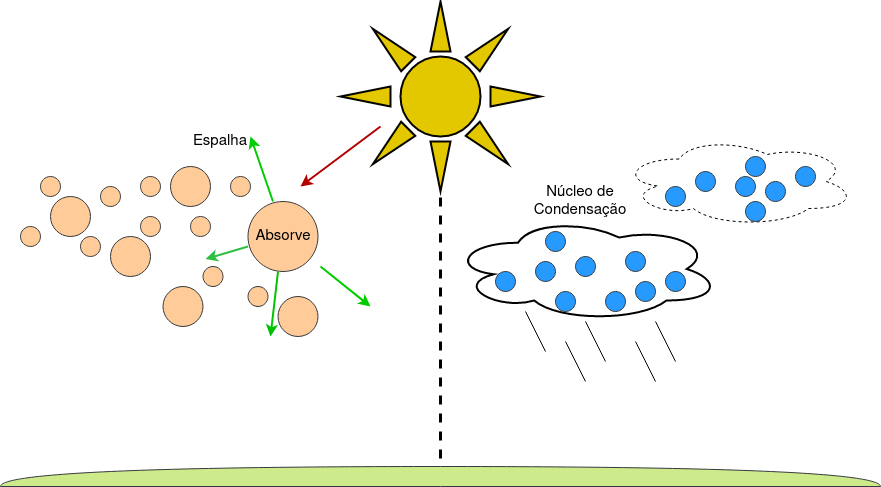

The diagram above was exported from draw.io. Its source (the exported page's mxGraphModel, read from the mxfile embedded in the PNG):
<mxGraphModel dx="2234" dy="767" grid="1" gridSize="10" guides="1" tooltips="1" connect="1" arrows="1" fold="1" page="1" pageScale="1" pageWidth="800" pageHeight="500" math="0" shadow="0">
  <root>
    <mxCell id="0" />
    <mxCell id="1" parent="0" />
    <mxCell id="WW6iX8gbUuYwG50YvA9i-1" value="" style="ellipse;whiteSpace=wrap;html=1;aspect=fixed;strokeWidth=2;fillColor=#e3c800;fontColor=#000000;strokeColor=#050400;" vertex="1" parent="1">
      <mxGeometry x="160" y="70" width="80" height="80" as="geometry" />
    </mxCell>
    <mxCell id="WW6iX8gbUuYwG50YvA9i-3" value="" style="triangle;whiteSpace=wrap;html=1;rotation=-90;strokeWidth=2;fillColor=#e3c800;fontColor=#000000;strokeColor=#050400;" vertex="1" parent="1">
      <mxGeometry x="175" y="30" width="50" height="20" as="geometry" />
    </mxCell>
    <mxCell id="WW6iX8gbUuYwG50YvA9i-4" value="" style="triangle;whiteSpace=wrap;html=1;rotation=-135;strokeWidth=2;fillColor=#e3c800;fontColor=#000000;strokeColor=#050400;" vertex="1" parent="1">
      <mxGeometry x="125" y="50" width="50" height="20" as="geometry" />
    </mxCell>
    <mxCell id="WW6iX8gbUuYwG50YvA9i-5" value="" style="triangle;whiteSpace=wrap;html=1;rotation=-180;strokeWidth=2;fillColor=#e3c800;fontColor=#000000;strokeColor=#050400;" vertex="1" parent="1">
      <mxGeometry x="100" y="100" width="50" height="20" as="geometry" />
    </mxCell>
    <mxCell id="WW6iX8gbUuYwG50YvA9i-6" value="" style="triangle;whiteSpace=wrap;html=1;rotation=-45;strokeWidth=2;fillColor=#e3c800;fontColor=#000000;strokeColor=#050400;" vertex="1" parent="1">
      <mxGeometry x="225" y="50" width="50" height="20" as="geometry" />
    </mxCell>
    <mxCell id="WW6iX8gbUuYwG50YvA9i-7" value="" style="triangle;whiteSpace=wrap;html=1;rotation=0;strokeWidth=2;fillColor=#e3c800;fontColor=#000000;strokeColor=#050400;" vertex="1" parent="1">
      <mxGeometry x="250" y="100" width="50" height="20" as="geometry" />
    </mxCell>
    <mxCell id="WW6iX8gbUuYwG50YvA9i-8" value="" style="triangle;whiteSpace=wrap;html=1;rotation=45;strokeWidth=2;fillColor=#e3c800;fontColor=#000000;strokeColor=#050400;" vertex="1" parent="1">
      <mxGeometry x="225" y="150" width="50" height="20" as="geometry" />
    </mxCell>
    <mxCell id="WW6iX8gbUuYwG50YvA9i-12" value="" style="endArrow=none;dashed=1;html=1;rounded=0;jumpSize=15;strokeWidth=3;" edge="1" parent="1" target="WW6iX8gbUuYwG50YvA9i-9">
      <mxGeometry width="50" height="50" relative="1" as="geometry">
        <mxPoint x="200" y="490" as="sourcePoint" />
        <mxPoint x="200" y="150" as="targetPoint" />
      </mxGeometry>
    </mxCell>
    <mxCell id="WW6iX8gbUuYwG50YvA9i-9" value="" style="triangle;whiteSpace=wrap;html=1;rotation=90;strokeWidth=2;fillColor=#e3c800;fontColor=#000000;strokeColor=#050400;" vertex="1" parent="1">
      <mxGeometry x="175" y="170" width="50" height="20" as="geometry" />
    </mxCell>
    <mxCell id="WW6iX8gbUuYwG50YvA9i-13" value="" style="triangle;whiteSpace=wrap;html=1;rotation=-225;strokeWidth=2;fillColor=#e3c800;fontColor=#000000;strokeColor=#050400;" vertex="1" parent="1">
      <mxGeometry x="125" y="150" width="50" height="20" as="geometry" />
    </mxCell>
    <mxCell id="WW6iX8gbUuYwG50YvA9i-14" value="" style="ellipse;whiteSpace=wrap;html=1;aspect=fixed;fillColor=#ffcc99;strokeColor=#36393d;" vertex="1" parent="1">
      <mxGeometry x="-200" y="190" width="20" height="20" as="geometry" />
    </mxCell>
    <mxCell id="WW6iX8gbUuYwG50YvA9i-15" value="" style="ellipse;whiteSpace=wrap;html=1;aspect=fixed;fillColor=#ffcc99;strokeColor=#36393d;" vertex="1" parent="1">
      <mxGeometry x="-220" y="240" width="20" height="20" as="geometry" />
    </mxCell>
    <mxCell id="WW6iX8gbUuYwG50YvA9i-16" value="" style="ellipse;whiteSpace=wrap;html=1;aspect=fixed;fillColor=#ffcc99;strokeColor=#36393d;" vertex="1" parent="1">
      <mxGeometry x="-160" y="250" width="20" height="20" as="geometry" />
    </mxCell>
    <mxCell id="WW6iX8gbUuYwG50YvA9i-17" value="" style="ellipse;whiteSpace=wrap;html=1;aspect=fixed;fillColor=#ffcc99;strokeColor=#36393d;" vertex="1" parent="1">
      <mxGeometry x="7.5" y="300" width="20" height="20" as="geometry" />
    </mxCell>
    <mxCell id="WW6iX8gbUuYwG50YvA9i-18" value="" style="ellipse;whiteSpace=wrap;html=1;aspect=fixed;fillColor=#ffcc99;strokeColor=#36393d;" vertex="1" parent="1">
      <mxGeometry x="-140" y="200" width="20" height="20" as="geometry" />
    </mxCell>
    <mxCell id="WW6iX8gbUuYwG50YvA9i-19" value="" style="ellipse;whiteSpace=wrap;html=1;aspect=fixed;fillColor=#ffcc99;strokeColor=#36393d;" vertex="1" parent="1">
      <mxGeometry x="-100" y="230" width="20" height="20" as="geometry" />
    </mxCell>
    <mxCell id="WW6iX8gbUuYwG50YvA9i-20" value="" style="ellipse;whiteSpace=wrap;html=1;aspect=fixed;fillColor=#ffcc99;strokeColor=#36393d;" vertex="1" parent="1">
      <mxGeometry x="-37.5" y="280" width="20" height="20" as="geometry" />
    </mxCell>
    <mxCell id="WW6iX8gbUuYwG50YvA9i-21" value="" style="ellipse;whiteSpace=wrap;html=1;aspect=fixed;fillColor=#ffcc99;strokeColor=#36393d;" vertex="1" parent="1">
      <mxGeometry x="-10" y="190" width="20" height="20" as="geometry" />
    </mxCell>
    <mxCell id="WW6iX8gbUuYwG50YvA9i-22" value="" style="ellipse;whiteSpace=wrap;html=1;aspect=fixed;fillColor=#ffcc99;strokeColor=#36393d;" vertex="1" parent="1">
      <mxGeometry x="-100" y="190" width="20" height="20" as="geometry" />
    </mxCell>
    <mxCell id="WW6iX8gbUuYwG50YvA9i-23" value="" style="ellipse;whiteSpace=wrap;html=1;aspect=fixed;fillColor=#ffcc99;strokeColor=#36393d;" vertex="1" parent="1">
      <mxGeometry x="-50" y="230" width="20" height="20" as="geometry" />
    </mxCell>
    <mxCell id="WW6iX8gbUuYwG50YvA9i-27" value="" style="ellipse;whiteSpace=wrap;html=1;aspect=fixed;fillColor=#ffcc99;strokeColor=#36393d;" vertex="1" parent="1">
      <mxGeometry x="-130" y="250" width="40" height="40" as="geometry" />
    </mxCell>
    <mxCell id="WW6iX8gbUuYwG50YvA9i-28" value="" style="ellipse;whiteSpace=wrap;html=1;aspect=fixed;fillColor=#ffcc99;strokeColor=#36393d;" vertex="1" parent="1">
      <mxGeometry x="-190" y="210" width="40" height="40" as="geometry" />
    </mxCell>
    <mxCell id="WW6iX8gbUuYwG50YvA9i-29" value="" style="ellipse;whiteSpace=wrap;html=1;aspect=fixed;fillColor=#ffcc99;strokeColor=#36393d;" vertex="1" parent="1">
      <mxGeometry x="37.5" y="310" width="40" height="40" as="geometry" />
    </mxCell>
    <mxCell id="WW6iX8gbUuYwG50YvA9i-30" value="" style="ellipse;whiteSpace=wrap;html=1;aspect=fixed;fillColor=#ffcc99;strokeColor=#36393d;" vertex="1" parent="1">
      <mxGeometry x="-70" y="180" width="40" height="40" as="geometry" />
    </mxCell>
    <mxCell id="WW6iX8gbUuYwG50YvA9i-31" value="" style="ellipse;whiteSpace=wrap;html=1;aspect=fixed;fillColor=#ffcc99;strokeColor=#36393d;" vertex="1" parent="1">
      <mxGeometry x="-77.5" y="300" width="40" height="40" as="geometry" />
    </mxCell>
    <mxCell id="WW6iX8gbUuYwG50YvA9i-32" value="" style="ellipse;whiteSpace=wrap;html=1;aspect=fixed;fillColor=#ffcc99;strokeColor=#36393d;" vertex="1" parent="1">
      <mxGeometry x="7.5" y="215" width="70" height="70" as="geometry" />
    </mxCell>
    <mxCell id="WW6iX8gbUuYwG50YvA9i-35" value="" style="endArrow=classic;html=1;rounded=0;strokeWidth=2;fillColor=#e51400;strokeColor=#B20000;" edge="1" parent="1">
      <mxGeometry width="50" height="50" relative="1" as="geometry">
        <mxPoint x="140" y="140" as="sourcePoint" />
        <mxPoint x="60" y="200" as="targetPoint" />
      </mxGeometry>
    </mxCell>
    <mxCell id="WW6iX8gbUuYwG50YvA9i-40" value="&lt;font style=&quot;font-size: 15px;&quot;&gt;Absorve&lt;/font&gt;" style="text;html=1;strokeColor=none;fillColor=none;align=center;verticalAlign=middle;whiteSpace=wrap;rounded=0;" vertex="1" parent="1">
      <mxGeometry x="12.5" y="235" width="60" height="30" as="geometry" />
    </mxCell>
    <mxCell id="WW6iX8gbUuYwG50YvA9i-41" value="" style="endArrow=classic;html=1;rounded=0;strokeWidth=2;fillColor=#cdeb8b;strokeColor=#00CC00;" edge="1" parent="1">
      <mxGeometry width="50" height="50" relative="1" as="geometry">
        <mxPoint x="80" y="280" as="sourcePoint" />
        <mxPoint x="130" y="320" as="targetPoint" />
      </mxGeometry>
    </mxCell>
    <mxCell id="WW6iX8gbUuYwG50YvA9i-42" value="" style="endArrow=classic;html=1;rounded=0;strokeWidth=2;fillColor=#cdeb8b;strokeColor=#00CC00;" edge="1" parent="1">
      <mxGeometry width="50" height="50" relative="1" as="geometry">
        <mxPoint x="32.5" y="215" as="sourcePoint" />
        <mxPoint x="10" y="150" as="targetPoint" />
      </mxGeometry>
    </mxCell>
    <mxCell id="WW6iX8gbUuYwG50YvA9i-43" value="" style="endArrow=classic;html=1;rounded=0;strokeWidth=2;fillColor=#ffcc99;strokeColor=#00C400;" edge="1" parent="1">
      <mxGeometry width="50" height="50" relative="1" as="geometry">
        <mxPoint x="37.5" y="285" as="sourcePoint" />
        <mxPoint x="30" y="350" as="targetPoint" />
      </mxGeometry>
    </mxCell>
    <mxCell id="WW6iX8gbUuYwG50YvA9i-44" value="" style="endArrow=classic;html=1;rounded=0;exitX=0;exitY=0.75;exitDx=0;exitDy=0;strokeWidth=2;fillColor=#cdeb8b;strokeColor=#30BF43;" edge="1" parent="1">
      <mxGeometry width="50" height="50" relative="1" as="geometry">
        <mxPoint x="7.5" y="260" as="sourcePoint" />
        <mxPoint x="-35" y="272.5" as="targetPoint" />
      </mxGeometry>
    </mxCell>
    <mxCell id="WW6iX8gbUuYwG50YvA9i-46" value="&lt;font style=&quot;font-size: 15px;&quot;&gt;Espalha&lt;/font&gt;" style="text;html=1;strokeColor=none;fillColor=none;align=center;verticalAlign=middle;whiteSpace=wrap;rounded=0;" vertex="1" parent="1">
      <mxGeometry x="-50" y="140" width="60" height="30" as="geometry" />
    </mxCell>
    <mxCell id="WW6iX8gbUuYwG50YvA9i-47" value="" style="shape=or;whiteSpace=wrap;html=1;rotation=-90;fillColor=#cdeb8b;strokeColor=#36393d;" vertex="1" parent="1">
      <mxGeometry x="190" y="50" width="20" height="880" as="geometry" />
    </mxCell>
    <mxCell id="WW6iX8gbUuYwG50YvA9i-48" value="" style="ellipse;shape=cloud;whiteSpace=wrap;html=1;strokeWidth=2;" vertex="1" parent="1">
      <mxGeometry x="210" y="230" width="270" height="105" as="geometry" />
    </mxCell>
    <mxCell id="WW6iX8gbUuYwG50YvA9i-49" value="" style="ellipse;whiteSpace=wrap;html=1;aspect=fixed;fillColor=#269AFF;strokeColor=#36393d;" vertex="1" parent="1">
      <mxGeometry x="295" y="275" width="20" height="20" as="geometry" />
    </mxCell>
    <mxCell id="WW6iX8gbUuYwG50YvA9i-50" value="" style="ellipse;whiteSpace=wrap;html=1;aspect=fixed;fillColor=#269AFF;strokeColor=#36393d;" vertex="1" parent="1">
      <mxGeometry x="315" y="305" width="20" height="20" as="geometry" />
    </mxCell>
    <mxCell id="WW6iX8gbUuYwG50YvA9i-51" value="" style="ellipse;whiteSpace=wrap;html=1;aspect=fixed;fillColor=#269AFF;strokeColor=#36393d;" vertex="1" parent="1">
      <mxGeometry x="335" y="270" width="20" height="20" as="geometry" />
    </mxCell>
    <mxCell id="WW6iX8gbUuYwG50YvA9i-52" value="" style="ellipse;whiteSpace=wrap;html=1;aspect=fixed;fillColor=#269AFF;strokeColor=#36393d;" vertex="1" parent="1">
      <mxGeometry x="365" y="305" width="20" height="20" as="geometry" />
    </mxCell>
    <mxCell id="WW6iX8gbUuYwG50YvA9i-53" value="" style="ellipse;whiteSpace=wrap;html=1;aspect=fixed;fillColor=#269AFF;strokeColor=#36393d;" vertex="1" parent="1">
      <mxGeometry x="385" y="265" width="20" height="20" as="geometry" />
    </mxCell>
    <mxCell id="WW6iX8gbUuYwG50YvA9i-55" value="" style="ellipse;whiteSpace=wrap;html=1;aspect=fixed;fillColor=#269AFF;strokeColor=#36393d;" vertex="1" parent="1">
      <mxGeometry x="305" y="245" width="20" height="20" as="geometry" />
    </mxCell>
    <mxCell id="WW6iX8gbUuYwG50YvA9i-56" value="" style="ellipse;whiteSpace=wrap;html=1;aspect=fixed;fillColor=#269AFF;strokeColor=#36393d;" vertex="1" parent="1">
      <mxGeometry x="395" y="295" width="20" height="20" as="geometry" />
    </mxCell>
    <mxCell id="WW6iX8gbUuYwG50YvA9i-57" value="" style="ellipse;whiteSpace=wrap;html=1;aspect=fixed;fillColor=#269AFF;strokeColor=#36393d;" vertex="1" parent="1">
      <mxGeometry x="425" y="285" width="20" height="20" as="geometry" />
    </mxCell>
    <mxCell id="WW6iX8gbUuYwG50YvA9i-58" value="" style="ellipse;whiteSpace=wrap;html=1;aspect=fixed;fillColor=#269AFF;strokeColor=#36393d;" vertex="1" parent="1">
      <mxGeometry x="255" y="285" width="20" height="20" as="geometry" />
    </mxCell>
    <mxCell id="WW6iX8gbUuYwG50YvA9i-59" value="&lt;font style=&quot;font-size: 15px;&quot;&gt;Núcleo de Condensação&lt;/font&gt;" style="text;html=1;strokeColor=none;fillColor=none;align=center;verticalAlign=middle;whiteSpace=wrap;rounded=0;" vertex="1" parent="1">
      <mxGeometry x="295" y="195" width="90" height="40" as="geometry" />
    </mxCell>
    <mxCell id="WW6iX8gbUuYwG50YvA9i-60" value="" style="ellipse;shape=cloud;whiteSpace=wrap;html=1;strokeWidth=1;dashed=1;" vertex="1" parent="1">
      <mxGeometry x="380" y="150" width="235" height="90" as="geometry" />
    </mxCell>
    <mxCell id="WW6iX8gbUuYwG50YvA9i-61" value="" style="ellipse;whiteSpace=wrap;html=1;aspect=fixed;fillColor=#269AFF;strokeColor=#36393d;strokeWidth=1;" vertex="1" parent="1">
      <mxGeometry x="455" y="185" width="20" height="20" as="geometry" />
    </mxCell>
    <mxCell id="WW6iX8gbUuYwG50YvA9i-62" value="" style="ellipse;whiteSpace=wrap;html=1;aspect=fixed;fillColor=#269AFF;strokeColor=#36393d;strokeWidth=1;" vertex="1" parent="1">
      <mxGeometry x="505" y="215" width="20" height="20" as="geometry" />
    </mxCell>
    <mxCell id="WW6iX8gbUuYwG50YvA9i-63" value="" style="ellipse;whiteSpace=wrap;html=1;aspect=fixed;fillColor=#269AFF;strokeColor=#36393d;strokeWidth=1;" vertex="1" parent="1">
      <mxGeometry x="505" y="170" width="20" height="20" as="geometry" />
    </mxCell>
    <mxCell id="WW6iX8gbUuYwG50YvA9i-64" value="" style="ellipse;whiteSpace=wrap;html=1;aspect=fixed;fillColor=#269AFF;strokeColor=#36393d;strokeWidth=1;" vertex="1" parent="1">
      <mxGeometry x="495" y="190" width="20" height="20" as="geometry" />
    </mxCell>
    <mxCell id="WW6iX8gbUuYwG50YvA9i-65" value="" style="ellipse;whiteSpace=wrap;html=1;aspect=fixed;fillColor=#269AFF;strokeColor=#36393d;strokeWidth=1;" vertex="1" parent="1">
      <mxGeometry x="555" y="180" width="20" height="20" as="geometry" />
    </mxCell>
    <mxCell id="WW6iX8gbUuYwG50YvA9i-66" value="" style="ellipse;whiteSpace=wrap;html=1;aspect=fixed;fillColor=#269AFF;strokeColor=#36393d;strokeWidth=1;" vertex="1" parent="1">
      <mxGeometry x="525" y="195" width="20" height="20" as="geometry" />
    </mxCell>
    <mxCell id="WW6iX8gbUuYwG50YvA9i-69" value="" style="ellipse;whiteSpace=wrap;html=1;aspect=fixed;fillColor=#269AFF;strokeColor=#36393d;strokeWidth=1;" vertex="1" parent="1">
      <mxGeometry x="425" y="200" width="20" height="20" as="geometry" />
    </mxCell>
    <mxCell id="WW6iX8gbUuYwG50YvA9i-71" value="" style="endArrow=none;html=1;rounded=0;strokeWidth=1;" edge="1" parent="1">
      <mxGeometry width="50" height="50" relative="1" as="geometry">
        <mxPoint x="305" y="365" as="sourcePoint" />
        <mxPoint x="285" y="325" as="targetPoint" />
      </mxGeometry>
    </mxCell>
    <mxCell id="WW6iX8gbUuYwG50YvA9i-72" value="" style="endArrow=none;html=1;rounded=0;" edge="1" parent="1">
      <mxGeometry width="50" height="50" relative="1" as="geometry">
        <mxPoint x="365" y="375" as="sourcePoint" />
        <mxPoint x="345" y="335" as="targetPoint" />
      </mxGeometry>
    </mxCell>
    <mxCell id="WW6iX8gbUuYwG50YvA9i-73" value="" style="endArrow=none;html=1;rounded=0;" edge="1" parent="1">
      <mxGeometry width="50" height="50" relative="1" as="geometry">
        <mxPoint x="435" y="375" as="sourcePoint" />
        <mxPoint x="415" y="335" as="targetPoint" />
      </mxGeometry>
    </mxCell>
    <mxCell id="WW6iX8gbUuYwG50YvA9i-74" value="" style="endArrow=none;html=1;rounded=0;" edge="1" parent="1">
      <mxGeometry width="50" height="50" relative="1" as="geometry">
        <mxPoint x="345" y="395" as="sourcePoint" />
        <mxPoint x="325" y="355" as="targetPoint" />
      </mxGeometry>
    </mxCell>
    <mxCell id="WW6iX8gbUuYwG50YvA9i-75" value="" style="endArrow=none;html=1;rounded=0;" edge="1" parent="1">
      <mxGeometry width="50" height="50" relative="1" as="geometry">
        <mxPoint x="415" y="395" as="sourcePoint" />
        <mxPoint x="395" y="355" as="targetPoint" />
      </mxGeometry>
    </mxCell>
  </root>
</mxGraphModel>